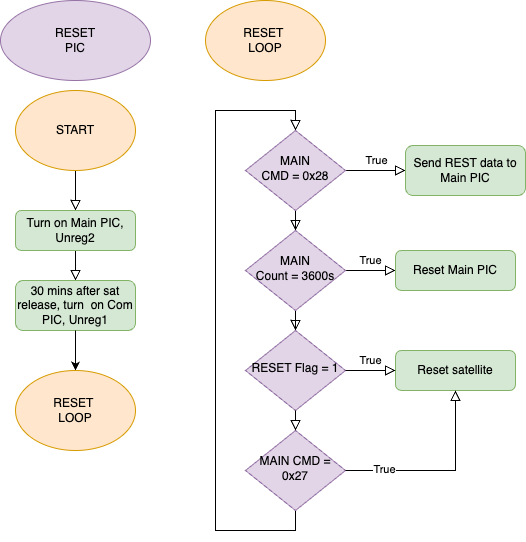

The diagram above was exported from draw.io. Its source (the exported page's mxGraphModel, read from the mxfile embedded in the PNG):
<mxGraphModel dx="551" dy="1067" grid="1" gridSize="10" guides="1" tooltips="1" connect="1" arrows="1" fold="1" page="1" pageScale="1" pageWidth="827" pageHeight="1169" math="0" shadow="0">
  <root>
    <mxCell id="aXNJksrMv7qpT9MRxDak-0" />
    <mxCell id="aXNJksrMv7qpT9MRxDak-1" parent="aXNJksrMv7qpT9MRxDak-0" />
    <mxCell id="aXNJksrMv7qpT9MRxDak-2" value="" style="rounded=0;html=1;jettySize=auto;orthogonalLoop=1;fontSize=11;endArrow=block;endFill=0;endSize=8;strokeWidth=1;shadow=0;labelBackgroundColor=none;edgeStyle=orthogonalEdgeStyle;exitX=0.5;exitY=1;exitDx=0;exitDy=0;entryX=0.5;entryY=0;entryDx=0;entryDy=0;" edge="1" parent="aXNJksrMv7qpT9MRxDak-1" source="aXNJksrMv7qpT9MRxDak-14" target="aXNJksrMv7qpT9MRxDak-12">
      <mxGeometry relative="1" as="geometry">
        <mxPoint x="220" y="320" as="sourcePoint" />
        <mxPoint x="290" y="350" as="targetPoint" />
        <Array as="points">
          <mxPoint x="220" y="270" />
          <mxPoint x="220" y="270" />
        </Array>
      </mxGeometry>
    </mxCell>
    <mxCell id="aXNJksrMv7qpT9MRxDak-5" value="" style="edgeStyle=orthogonalEdgeStyle;rounded=0;html=1;jettySize=auto;orthogonalLoop=1;fontSize=11;endArrow=block;endFill=0;endSize=8;strokeWidth=1;shadow=0;labelBackgroundColor=none;exitX=0.5;exitY=1;exitDx=0;exitDy=0;entryX=0.5;entryY=0;entryDx=0;entryDy=0;" edge="1" parent="aXNJksrMv7qpT9MRxDak-1" source="aXNJksrMv7qpT9MRxDak-12" target="aXNJksrMv7qpT9MRxDak-7">
      <mxGeometry y="10" relative="1" as="geometry">
        <mxPoint as="offset" />
        <mxPoint x="270" y="514" as="sourcePoint" />
        <mxPoint x="220" y="530" as="targetPoint" />
        <Array as="points" />
      </mxGeometry>
    </mxCell>
    <mxCell id="aXNJksrMv7qpT9MRxDak-7" value="30 mins after sat release, turn&amp;nbsp; on Com PIC, Unreg1" style="rounded=1;whiteSpace=wrap;html=1;fontSize=12;glass=0;strokeWidth=1;shadow=0;fillColor=#d5e8d4;strokeColor=#82b366;" vertex="1" parent="aXNJksrMv7qpT9MRxDak-1">
      <mxGeometry x="160" y="360" width="120" height="50" as="geometry" />
    </mxCell>
    <mxCell id="EGC24PQi4Vgz3g8LaIEb-1" value="" style="edgeStyle=orthogonalEdgeStyle;rounded=0;orthogonalLoop=1;jettySize=auto;html=1;exitX=0.5;exitY=1;exitDx=0;exitDy=0;entryX=0.5;entryY=0;entryDx=0;entryDy=0;" edge="1" parent="aXNJksrMv7qpT9MRxDak-1" source="aXNJksrMv7qpT9MRxDak-7" target="aXNJksrMv7qpT9MRxDak-15">
      <mxGeometry relative="1" as="geometry">
        <mxPoint x="310" y="530" as="sourcePoint" />
        <mxPoint x="390" y="490" as="targetPoint" />
      </mxGeometry>
    </mxCell>
    <mxCell id="aXNJksrMv7qpT9MRxDak-12" value="Turn on Main PIC, Unreg2" style="rounded=1;whiteSpace=wrap;html=1;fontSize=12;glass=0;strokeWidth=1;shadow=0;fillColor=#d5e8d4;strokeColor=#82b366;" vertex="1" parent="aXNJksrMv7qpT9MRxDak-1">
      <mxGeometry x="160" y="290" width="120" height="40" as="geometry" />
    </mxCell>
    <mxCell id="aXNJksrMv7qpT9MRxDak-13" value="RESET&lt;div&gt;PIC&lt;/div&gt;" style="ellipse;whiteSpace=wrap;html=1;fillColor=#e1d5e7;strokeColor=#9673a6;" vertex="1" parent="aXNJksrMv7qpT9MRxDak-1">
      <mxGeometry x="145" y="80" width="150" height="80" as="geometry" />
    </mxCell>
    <mxCell id="aXNJksrMv7qpT9MRxDak-14" value="START" style="ellipse;whiteSpace=wrap;html=1;fillColor=#ffe6cc;strokeColor=#d79b00;" vertex="1" parent="aXNJksrMv7qpT9MRxDak-1">
      <mxGeometry x="160" y="170" width="120" height="80" as="geometry" />
    </mxCell>
    <mxCell id="aXNJksrMv7qpT9MRxDak-15" value="RESET&amp;nbsp;&lt;div&gt;LOOP&lt;/div&gt;" style="ellipse;whiteSpace=wrap;html=1;fillColor=#ffe6cc;strokeColor=#d79b00;" vertex="1" parent="aXNJksrMv7qpT9MRxDak-1">
      <mxGeometry x="160" y="450" width="120" height="80" as="geometry" />
    </mxCell>
    <mxCell id="MUIv5Z6h6gXaByynRj3A-0" value="" style="rounded=0;html=1;jettySize=auto;orthogonalLoop=1;fontSize=11;endArrow=block;endFill=0;endSize=8;strokeWidth=1;shadow=0;labelBackgroundColor=none;edgeStyle=orthogonalEdgeStyle;entryX=0.5;entryY=0;entryDx=0;entryDy=0;exitX=0.5;exitY=1;exitDx=0;exitDy=0;" edge="1" parent="aXNJksrMv7qpT9MRxDak-1" source="MUIv5Z6h6gXaByynRj3A-13" target="MUIv5Z6h6gXaByynRj3A-4">
      <mxGeometry relative="1" as="geometry">
        <mxPoint x="310" y="680" as="sourcePoint" />
        <Array as="points">
          <mxPoint x="440" y="610" />
          <mxPoint x="360" y="610" />
          <mxPoint x="360" y="190" />
          <mxPoint x="440" y="190" />
        </Array>
      </mxGeometry>
    </mxCell>
    <mxCell id="MUIv5Z6h6gXaByynRj3A-2" value="" style="rounded=0;html=1;jettySize=auto;orthogonalLoop=1;fontSize=11;endArrow=block;endFill=0;endSize=8;strokeWidth=1;shadow=0;labelBackgroundColor=none;edgeStyle=orthogonalEdgeStyle;" edge="1" parent="aXNJksrMv7qpT9MRxDak-1" source="MUIv5Z6h6gXaByynRj3A-4" target="MUIv5Z6h6gXaByynRj3A-8">
      <mxGeometry y="20" relative="1" as="geometry">
        <mxPoint as="offset" />
      </mxGeometry>
    </mxCell>
    <mxCell id="MUIv5Z6h6gXaByynRj3A-3" value="True" style="edgeStyle=orthogonalEdgeStyle;rounded=0;html=1;jettySize=auto;orthogonalLoop=1;fontSize=11;endArrow=block;endFill=0;endSize=8;strokeWidth=1;shadow=0;labelBackgroundColor=none;" edge="1" parent="aXNJksrMv7qpT9MRxDak-1" source="MUIv5Z6h6gXaByynRj3A-4" target="MUIv5Z6h6gXaByynRj3A-5">
      <mxGeometry y="10" relative="1" as="geometry">
        <mxPoint as="offset" />
      </mxGeometry>
    </mxCell>
    <mxCell id="MUIv5Z6h6gXaByynRj3A-4" value="&lt;div&gt;MAIN&lt;/div&gt;&lt;div&gt;CMD = 0x28&lt;/div&gt;" style="rhombus;whiteSpace=wrap;html=1;shadow=0;fontFamily=Helvetica;fontSize=12;align=center;strokeWidth=1;spacing=6;spacingTop=-4;fillColor=#e1d5e7;strokeColor=#9673a6;" vertex="1" parent="aXNJksrMv7qpT9MRxDak-1">
      <mxGeometry x="390" y="210" width="100" height="80" as="geometry" />
    </mxCell>
    <mxCell id="MUIv5Z6h6gXaByynRj3A-5" value="Send REST data to Main PIC" style="rounded=1;whiteSpace=wrap;html=1;fontSize=12;glass=0;strokeWidth=1;shadow=0;fillColor=#d5e8d4;strokeColor=#82b366;" vertex="1" parent="aXNJksrMv7qpT9MRxDak-1">
      <mxGeometry x="550" y="225" width="120" height="50" as="geometry" />
    </mxCell>
    <mxCell id="MUIv5Z6h6gXaByynRj3A-6" value="" style="rounded=0;html=1;jettySize=auto;orthogonalLoop=1;fontSize=11;endArrow=block;endFill=0;endSize=8;strokeWidth=1;shadow=0;labelBackgroundColor=none;edgeStyle=orthogonalEdgeStyle;entryX=0.5;entryY=0;entryDx=0;entryDy=0;" edge="1" parent="aXNJksrMv7qpT9MRxDak-1" source="MUIv5Z6h6gXaByynRj3A-8" target="MUIv5Z6h6gXaByynRj3A-12">
      <mxGeometry x="0.3333" y="20" relative="1" as="geometry">
        <mxPoint as="offset" />
        <mxPoint x="440" y="470" as="targetPoint" />
      </mxGeometry>
    </mxCell>
    <mxCell id="MUIv5Z6h6gXaByynRj3A-7" value="True" style="edgeStyle=orthogonalEdgeStyle;rounded=0;html=1;jettySize=auto;orthogonalLoop=1;fontSize=11;endArrow=block;endFill=0;endSize=8;strokeWidth=1;shadow=0;labelBackgroundColor=none;" edge="1" parent="aXNJksrMv7qpT9MRxDak-1" source="MUIv5Z6h6gXaByynRj3A-8" target="MUIv5Z6h6gXaByynRj3A-10">
      <mxGeometry y="10" relative="1" as="geometry">
        <mxPoint as="offset" />
      </mxGeometry>
    </mxCell>
    <mxCell id="MUIv5Z6h6gXaByynRj3A-8" value="&lt;div&gt;MAIN&lt;/div&gt;&lt;div&gt;Count = 3600s&lt;/div&gt;" style="rhombus;whiteSpace=wrap;html=1;shadow=0;fontFamily=Helvetica;fontSize=12;align=center;strokeWidth=1;spacing=6;spacingTop=-4;fillColor=#e1d5e7;strokeColor=#9673a6;" vertex="1" parent="aXNJksrMv7qpT9MRxDak-1">
      <mxGeometry x="390" y="310" width="100" height="80" as="geometry" />
    </mxCell>
    <mxCell id="MUIv5Z6h6gXaByynRj3A-10" value="Reset Main PIC" style="rounded=1;whiteSpace=wrap;html=1;fontSize=12;glass=0;strokeWidth=1;shadow=0;fillColor=#d5e8d4;strokeColor=#82b366;" vertex="1" parent="aXNJksrMv7qpT9MRxDak-1">
      <mxGeometry x="540" y="330" width="120" height="40" as="geometry" />
    </mxCell>
    <mxCell id="MUIv5Z6h6gXaByynRj3A-11" value="RESET&amp;nbsp;&lt;div&gt;LOOP&lt;/div&gt;" style="ellipse;whiteSpace=wrap;html=1;fillColor=#ffe6cc;strokeColor=#d79b00;" vertex="1" parent="aXNJksrMv7qpT9MRxDak-1">
      <mxGeometry x="350" y="80" width="120" height="80" as="geometry" />
    </mxCell>
    <mxCell id="MUIv5Z6h6gXaByynRj3A-12" value="&lt;div&gt;RESET Flag = 1&lt;/div&gt;" style="rhombus;whiteSpace=wrap;html=1;shadow=0;fontFamily=Helvetica;fontSize=12;align=center;strokeWidth=1;spacing=6;spacingTop=-4;fillColor=#e1d5e7;strokeColor=#9673a6;" vertex="1" parent="aXNJksrMv7qpT9MRxDak-1">
      <mxGeometry x="390" y="410" width="100" height="80" as="geometry" />
    </mxCell>
    <mxCell id="MUIv5Z6h6gXaByynRj3A-13" value="&lt;div&gt;MAIN CMD = 0x27&lt;/div&gt;" style="rhombus;whiteSpace=wrap;html=1;shadow=0;fontFamily=Helvetica;fontSize=12;align=center;strokeWidth=1;spacing=6;spacingTop=-4;fillColor=#e1d5e7;strokeColor=#9673a6;" vertex="1" parent="aXNJksrMv7qpT9MRxDak-1">
      <mxGeometry x="390" y="510" width="100" height="80" as="geometry" />
    </mxCell>
    <mxCell id="MUIv5Z6h6gXaByynRj3A-14" value="" style="rounded=0;html=1;jettySize=auto;orthogonalLoop=1;fontSize=11;endArrow=block;endFill=0;endSize=8;strokeWidth=1;shadow=0;labelBackgroundColor=none;edgeStyle=orthogonalEdgeStyle;entryX=0.5;entryY=0;entryDx=0;entryDy=0;exitX=0.5;exitY=1;exitDx=0;exitDy=0;" edge="1" parent="aXNJksrMv7qpT9MRxDak-1" source="MUIv5Z6h6gXaByynRj3A-12" target="MUIv5Z6h6gXaByynRj3A-13">
      <mxGeometry x="0.3333" y="20" relative="1" as="geometry">
        <mxPoint as="offset" />
        <mxPoint x="450" y="420" as="sourcePoint" />
        <mxPoint x="450" y="500" as="targetPoint" />
      </mxGeometry>
    </mxCell>
    <mxCell id="MUIv5Z6h6gXaByynRj3A-15" value="Reset satellite" style="rounded=1;whiteSpace=wrap;html=1;fontSize=12;glass=0;strokeWidth=1;shadow=0;fillColor=#d5e8d4;strokeColor=#82b366;" vertex="1" parent="aXNJksrMv7qpT9MRxDak-1">
      <mxGeometry x="540" y="430" width="120" height="40" as="geometry" />
    </mxCell>
    <mxCell id="MUIv5Z6h6gXaByynRj3A-16" value="True" style="edgeStyle=orthogonalEdgeStyle;rounded=0;html=1;jettySize=auto;orthogonalLoop=1;fontSize=11;endArrow=block;endFill=0;endSize=8;strokeWidth=1;shadow=0;labelBackgroundColor=none;exitX=1;exitY=0.5;exitDx=0;exitDy=0;entryX=0;entryY=0.5;entryDx=0;entryDy=0;" edge="1" parent="aXNJksrMv7qpT9MRxDak-1" source="MUIv5Z6h6gXaByynRj3A-12" target="MUIv5Z6h6gXaByynRj3A-15">
      <mxGeometry y="10" relative="1" as="geometry">
        <mxPoint as="offset" />
        <mxPoint x="500" y="360" as="sourcePoint" />
        <mxPoint x="550" y="360" as="targetPoint" />
      </mxGeometry>
    </mxCell>
    <mxCell id="MUIv5Z6h6gXaByynRj3A-18" value="" style="edgeStyle=orthogonalEdgeStyle;rounded=0;html=1;jettySize=auto;orthogonalLoop=1;fontSize=11;endArrow=block;endFill=0;endSize=8;strokeWidth=1;shadow=0;labelBackgroundColor=none;exitX=1;exitY=0.5;exitDx=0;exitDy=0;entryX=0.5;entryY=1;entryDx=0;entryDy=0;" edge="1" parent="aXNJksrMv7qpT9MRxDak-1" source="MUIv5Z6h6gXaByynRj3A-13" target="MUIv5Z6h6gXaByynRj3A-15">
      <mxGeometry y="10" relative="1" as="geometry">
        <mxPoint as="offset" />
        <mxPoint x="500" y="460" as="sourcePoint" />
        <mxPoint x="610" y="490" as="targetPoint" />
      </mxGeometry>
    </mxCell>
    <mxCell id="VIOPfM36ikUgwlEkpvr3-0" value="True" style="edgeLabel;html=1;align=center;verticalAlign=middle;resizable=0;points=[];" vertex="1" connectable="0" parent="MUIv5Z6h6gXaByynRj3A-18">
      <mxGeometry x="-0.5897" y="2" relative="1" as="geometry">
        <mxPoint as="offset" />
      </mxGeometry>
    </mxCell>
  </root>
</mxGraphModel>